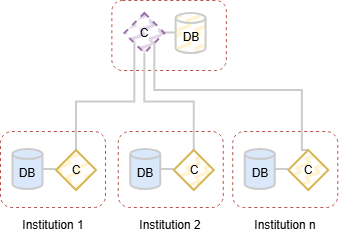

The diagram above was exported from draw.io. Its source (the exported page's mxGraphModel, read from the mxfile embedded in the PNG):
<mxGraphModel dx="1212" dy="701" grid="1" gridSize="10" guides="1" tooltips="1" connect="1" arrows="1" fold="1" page="1" pageScale="1" pageWidth="850" pageHeight="1100" math="0" shadow="0">
  <root>
    <mxCell id="0" />
    <mxCell id="1" parent="0" />
    <mxCell id="Isf_lbRBnBz18JX9-D4n-1401" parent="1" style="rounded=1;whiteSpace=wrap;html=1;fillColor=none;dashed=1;strokeColor=#b85450;" value="" vertex="1">
      <mxGeometry height="76" width="105" y="211" as="geometry" />
    </mxCell>
    <mxCell id="Isf_lbRBnBz18JX9-D4n-1402" parent="1" style="shape=cylinder3;whiteSpace=wrap;html=1;boundedLbl=1;backgroundOutline=1;size=4.999999999999943;fillColor=#dae8fc;strokeColor=#CCCCCC;strokeWidth=2;" value="DB" vertex="1">
      <mxGeometry height="40" width="30" x="12.5" y="229" as="geometry" />
    </mxCell>
    <mxCell id="Isf_lbRBnBz18JX9-D4n-1403" edge="1" parent="1" source="Isf_lbRBnBz18JX9-D4n-1404" style="edgeStyle=orthogonalEdgeStyle;rounded=0;orthogonalLoop=1;jettySize=auto;html=1;exitX=0.5;exitY=0;exitDx=0;exitDy=0;entryX=0;entryY=1;entryDx=0;entryDy=0;strokeWidth=2;strokeColor=#CCCCCC;endArrow=none;endFill=0;" target="Isf_lbRBnBz18JX9-D4n-1408">
      <mxGeometry relative="1" as="geometry" />
    </mxCell>
    <mxCell id="Isf_lbRBnBz18JX9-D4n-1404" parent="1" style="rhombus;whiteSpace=wrap;html=1;fillColor=#fff2cc;strokeColor=#d6b656;strokeWidth=2;fillStyle=zigzag-line;" value="C" vertex="1">
      <mxGeometry height="40" width="40" x="56" y="230" as="geometry" />
    </mxCell>
    <mxCell id="Isf_lbRBnBz18JX9-D4n-1405" edge="1" parent="1" source="Isf_lbRBnBz18JX9-D4n-1402" style="edgeStyle=orthogonalEdgeStyle;rounded=0;orthogonalLoop=1;jettySize=auto;html=1;exitX=1;exitY=0.5;exitDx=0;exitDy=0;exitPerimeter=0;entryX=0;entryY=0.5;entryDx=0;entryDy=0;endArrow=none;endFill=0;strokeColor=#CCCCCC;strokeWidth=2;" target="Isf_lbRBnBz18JX9-D4n-1404">
      <mxGeometry relative="1" as="geometry">
        <mxPoint x="48.5" y="249.5" as="sourcePoint" />
      </mxGeometry>
    </mxCell>
    <mxCell id="Isf_lbRBnBz18JX9-D4n-1406" edge="1" parent="1" style="edgeStyle=orthogonalEdgeStyle;rounded=0;orthogonalLoop=1;jettySize=auto;html=1;exitX=0;exitY=0;exitDx=0;exitDy=17.5;exitPerimeter=0;entryX=1;entryY=0.5;entryDx=0;entryDy=0;strokeColor=#CCCCCC;strokeWidth=2;endArrow=none;endFill=0;" target="Isf_lbRBnBz18JX9-D4n-1408">
      <mxGeometry relative="1" as="geometry">
        <mxPoint x="175.8699999999999" y="112.5" as="sourcePoint" />
      </mxGeometry>
    </mxCell>
    <mxCell id="Isf_lbRBnBz18JX9-D4n-1407" parent="1" style="rounded=1;whiteSpace=wrap;html=1;fillColor=none;dashed=1;strokeColor=#b85450;" value="" vertex="1">
      <mxGeometry height="70" width="114.5" x="111.36999999999989" y="80" as="geometry" />
    </mxCell>
    <mxCell id="Isf_lbRBnBz18JX9-D4n-1408" parent="1" style="rhombus;whiteSpace=wrap;html=1;fillColor=#e1d5e7;strokeColor=#9673a6;strokeWidth=2;fillStyle=zigzag-line;dashed=1;" value="C" vertex="1">
      <mxGeometry height="40" width="40" x="124.36999999999989" y="93" as="geometry" />
    </mxCell>
    <mxCell id="Isf_lbRBnBz18JX9-D4n-1409" parent="1" style="text;html=1;whiteSpace=wrap;strokeColor=none;fillColor=none;align=center;verticalAlign=middle;rounded=0;" value="Institution 1" vertex="1">
      <mxGeometry height="30" width="80" x="12.5" y="290" as="geometry" />
    </mxCell>
    <mxCell id="Isf_lbRBnBz18JX9-D4n-1410" parent="1" style="shape=cylinder3;whiteSpace=wrap;html=1;boundedLbl=1;backgroundOutline=1;size=4.999999999999943;fillColor=#fff2cc;strokeColor=#CCCCCC;strokeWidth=2;fillStyle=zigzag-line;" value="DB" vertex="1">
      <mxGeometry height="40" width="30" x="175.6199999999999" y="93" as="geometry" />
    </mxCell>
    <mxCell id="Isf_lbRBnBz18JX9-D4n-1411" parent="1" style="rounded=1;whiteSpace=wrap;html=1;fillColor=none;dashed=1;strokeColor=#b85450;" value="" vertex="1">
      <mxGeometry height="76" width="105" x="117.75" y="211" as="geometry" />
    </mxCell>
    <mxCell id="Isf_lbRBnBz18JX9-D4n-1412" parent="1" style="shape=cylinder3;whiteSpace=wrap;html=1;boundedLbl=1;backgroundOutline=1;size=4.999999999999943;fillColor=#dae8fc;strokeColor=#CCCCCC;strokeWidth=2;" value="DB" vertex="1">
      <mxGeometry height="40" width="30" x="130.25" y="229" as="geometry" />
    </mxCell>
    <mxCell id="Isf_lbRBnBz18JX9-D4n-1413" edge="1" parent="1" source="Isf_lbRBnBz18JX9-D4n-1414" style="edgeStyle=orthogonalEdgeStyle;rounded=0;orthogonalLoop=1;jettySize=auto;html=1;exitX=0.5;exitY=0;exitDx=0;exitDy=0;entryX=0.5;entryY=1;entryDx=0;entryDy=0;strokeWidth=2;strokeColor=#CCCCCC;endArrow=none;endFill=0;" target="Isf_lbRBnBz18JX9-D4n-1408">
      <mxGeometry relative="1" as="geometry" />
    </mxCell>
    <mxCell id="Isf_lbRBnBz18JX9-D4n-1414" parent="1" style="rhombus;whiteSpace=wrap;html=1;fillColor=#fff2cc;strokeColor=#d6b656;strokeWidth=2;fillStyle=zigzag-line;" value="C" vertex="1">
      <mxGeometry height="40" width="40" x="173.75" y="230" as="geometry" />
    </mxCell>
    <mxCell id="Isf_lbRBnBz18JX9-D4n-1415" edge="1" parent="1" source="Isf_lbRBnBz18JX9-D4n-1412" style="edgeStyle=orthogonalEdgeStyle;rounded=0;orthogonalLoop=1;jettySize=auto;html=1;exitX=1;exitY=0.5;exitDx=0;exitDy=0;exitPerimeter=0;entryX=0;entryY=0.5;entryDx=0;entryDy=0;endArrow=none;endFill=0;strokeColor=#CCCCCC;strokeWidth=2;" target="Isf_lbRBnBz18JX9-D4n-1414">
      <mxGeometry relative="1" as="geometry">
        <mxPoint x="166.25" y="249.5" as="sourcePoint" />
      </mxGeometry>
    </mxCell>
    <mxCell id="Isf_lbRBnBz18JX9-D4n-1416" parent="1" style="text;html=1;whiteSpace=wrap;strokeColor=none;fillColor=none;align=center;verticalAlign=middle;rounded=0;" value="Institution 2" vertex="1">
      <mxGeometry height="30" width="80" x="130.25" y="290" as="geometry" />
    </mxCell>
    <mxCell id="Isf_lbRBnBz18JX9-D4n-1417" parent="1" style="rounded=1;whiteSpace=wrap;html=1;fillColor=none;dashed=1;strokeColor=#b85450;" value="" vertex="1">
      <mxGeometry height="76" width="105" x="232.25" y="211" as="geometry" />
    </mxCell>
    <mxCell id="Isf_lbRBnBz18JX9-D4n-1418" parent="1" style="shape=cylinder3;whiteSpace=wrap;html=1;boundedLbl=1;backgroundOutline=1;size=4.999999999999943;fillColor=#dae8fc;strokeColor=#CCCCCC;strokeWidth=2;" value="DB" vertex="1">
      <mxGeometry height="40" width="30" x="244.75" y="229" as="geometry" />
    </mxCell>
    <mxCell id="Isf_lbRBnBz18JX9-D4n-1419" edge="1" parent="1" source="Isf_lbRBnBz18JX9-D4n-1420" style="edgeStyle=orthogonalEdgeStyle;rounded=0;orthogonalLoop=1;jettySize=auto;html=1;exitX=0.5;exitY=0;exitDx=0;exitDy=0;entryX=1;entryY=1;entryDx=0;entryDy=0;strokeWidth=2;strokeColor=#CCCCCC;endArrow=none;endFill=0;" target="Isf_lbRBnBz18JX9-D4n-1408">
      <mxGeometry relative="1" as="geometry">
        <Array as="points">
          <mxPoint x="301.8699999999999" y="230" />
          <mxPoint x="301.8699999999999" y="170" />
          <mxPoint x="153.8699999999999" y="170" />
        </Array>
      </mxGeometry>
    </mxCell>
    <mxCell id="Isf_lbRBnBz18JX9-D4n-1420" parent="1" style="rhombus;whiteSpace=wrap;html=1;fillColor=#fff2cc;strokeColor=#d6b656;strokeWidth=2;fillStyle=zigzag-line;" value="C" vertex="1">
      <mxGeometry height="40" width="40" x="288.25" y="230" as="geometry" />
    </mxCell>
    <mxCell id="Isf_lbRBnBz18JX9-D4n-1421" edge="1" parent="1" source="Isf_lbRBnBz18JX9-D4n-1418" style="edgeStyle=orthogonalEdgeStyle;rounded=0;orthogonalLoop=1;jettySize=auto;html=1;exitX=1;exitY=0.5;exitDx=0;exitDy=0;exitPerimeter=0;entryX=0;entryY=0.5;entryDx=0;entryDy=0;endArrow=none;endFill=0;strokeColor=#CCCCCC;strokeWidth=2;" target="Isf_lbRBnBz18JX9-D4n-1420">
      <mxGeometry relative="1" as="geometry">
        <mxPoint x="280.75" y="249.5" as="sourcePoint" />
      </mxGeometry>
    </mxCell>
    <mxCell id="Isf_lbRBnBz18JX9-D4n-1422" parent="1" style="text;html=1;whiteSpace=wrap;strokeColor=none;fillColor=none;align=center;verticalAlign=middle;rounded=0;" value="Institution n" vertex="1">
      <mxGeometry height="30" width="80" x="244.75" y="290" as="geometry" />
    </mxCell>
  </root>
</mxGraphModel>